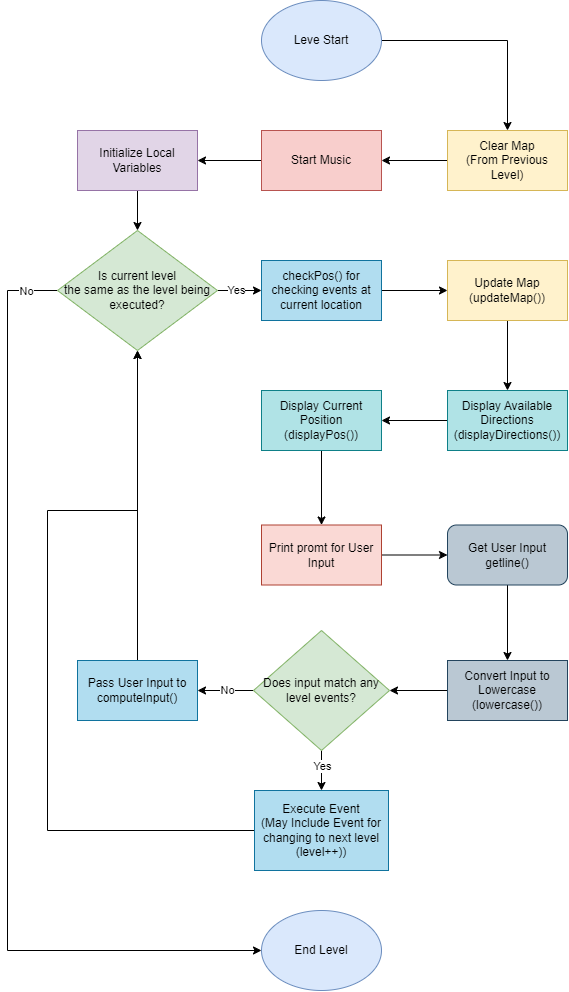

The diagram above was exported from draw.io. Its source (the exported page's mxGraphModel, read from the mxfile embedded in the PNG):
<mxGraphModel dx="1500" dy="796" grid="1" gridSize="10" guides="1" tooltips="1" connect="1" arrows="1" fold="1" page="1" pageScale="1" pageWidth="827" pageHeight="1169" math="0" shadow="0">
  <root>
    <mxCell id="WIyWlLk6GJQsqaUBKTNV-0" />
    <mxCell id="WIyWlLk6GJQsqaUBKTNV-1" parent="WIyWlLk6GJQsqaUBKTNV-0" />
    <mxCell id="-Flp7cegS99LtwYzej21-2" value="" style="edgeStyle=orthogonalEdgeStyle;rounded=0;orthogonalLoop=1;jettySize=auto;html=1;" edge="1" parent="WIyWlLk6GJQsqaUBKTNV-1" source="-Flp7cegS99LtwYzej21-0" target="-Flp7cegS99LtwYzej21-1">
      <mxGeometry relative="1" as="geometry" />
    </mxCell>
    <mxCell id="-Flp7cegS99LtwYzej21-0" value="Leve Start" style="ellipse;whiteSpace=wrap;html=1;fillColor=#dae8fc;strokeColor=#6c8ebf;" vertex="1" parent="WIyWlLk6GJQsqaUBKTNV-1">
      <mxGeometry x="294" y="30" width="120" height="80" as="geometry" />
    </mxCell>
    <mxCell id="-Flp7cegS99LtwYzej21-4" value="" style="edgeStyle=orthogonalEdgeStyle;rounded=0;orthogonalLoop=1;jettySize=auto;html=1;" edge="1" parent="WIyWlLk6GJQsqaUBKTNV-1" source="-Flp7cegS99LtwYzej21-1" target="-Flp7cegS99LtwYzej21-3">
      <mxGeometry relative="1" as="geometry" />
    </mxCell>
    <mxCell id="-Flp7cegS99LtwYzej21-1" value="Clear Map &lt;br&gt;(From Previous Level)" style="whiteSpace=wrap;html=1;fillColor=#fff2cc;strokeColor=#d6b656;" vertex="1" parent="WIyWlLk6GJQsqaUBKTNV-1">
      <mxGeometry x="480" y="160" width="120" height="60" as="geometry" />
    </mxCell>
    <mxCell id="-Flp7cegS99LtwYzej21-6" value="" style="edgeStyle=orthogonalEdgeStyle;rounded=0;orthogonalLoop=1;jettySize=auto;html=1;" edge="1" parent="WIyWlLk6GJQsqaUBKTNV-1" source="-Flp7cegS99LtwYzej21-3" target="-Flp7cegS99LtwYzej21-5">
      <mxGeometry relative="1" as="geometry" />
    </mxCell>
    <mxCell id="-Flp7cegS99LtwYzej21-3" value="Start Music" style="whiteSpace=wrap;html=1;fillColor=#f8cecc;strokeColor=#b85450;" vertex="1" parent="WIyWlLk6GJQsqaUBKTNV-1">
      <mxGeometry x="294" y="160" width="120" height="60" as="geometry" />
    </mxCell>
    <mxCell id="-Flp7cegS99LtwYzej21-8" value="" style="edgeStyle=orthogonalEdgeStyle;rounded=0;orthogonalLoop=1;jettySize=auto;html=1;" edge="1" parent="WIyWlLk6GJQsqaUBKTNV-1" source="-Flp7cegS99LtwYzej21-5" target="-Flp7cegS99LtwYzej21-7">
      <mxGeometry relative="1" as="geometry" />
    </mxCell>
    <mxCell id="-Flp7cegS99LtwYzej21-5" value="Initialize Local Variables" style="whiteSpace=wrap;html=1;fillColor=#e1d5e7;strokeColor=#9673a6;" vertex="1" parent="WIyWlLk6GJQsqaUBKTNV-1">
      <mxGeometry x="110" y="160" width="120" height="60" as="geometry" />
    </mxCell>
    <mxCell id="-Flp7cegS99LtwYzej21-10" value="" style="edgeStyle=orthogonalEdgeStyle;rounded=0;orthogonalLoop=1;jettySize=auto;html=1;" edge="1" parent="WIyWlLk6GJQsqaUBKTNV-1" source="-Flp7cegS99LtwYzej21-7" target="-Flp7cegS99LtwYzej21-9">
      <mxGeometry relative="1" as="geometry" />
    </mxCell>
    <mxCell id="-Flp7cegS99LtwYzej21-41" value="Yes" style="edgeLabel;html=1;align=center;verticalAlign=middle;resizable=0;points=[];" vertex="1" connectable="0" parent="-Flp7cegS99LtwYzej21-10">
      <mxGeometry x="-0.1455" y="1" relative="1" as="geometry">
        <mxPoint as="offset" />
      </mxGeometry>
    </mxCell>
    <mxCell id="-Flp7cegS99LtwYzej21-39" style="edgeStyle=orthogonalEdgeStyle;rounded=0;orthogonalLoop=1;jettySize=auto;html=1;entryX=0;entryY=0.5;entryDx=0;entryDy=0;" edge="1" parent="WIyWlLk6GJQsqaUBKTNV-1" source="-Flp7cegS99LtwYzej21-7" target="-Flp7cegS99LtwYzej21-37">
      <mxGeometry relative="1" as="geometry">
        <Array as="points">
          <mxPoint x="40" y="320" />
          <mxPoint x="40" y="980" />
        </Array>
      </mxGeometry>
    </mxCell>
    <mxCell id="-Flp7cegS99LtwYzej21-40" value="No" style="edgeLabel;html=1;align=center;verticalAlign=middle;resizable=0;points=[];" vertex="1" connectable="0" parent="-Flp7cegS99LtwYzej21-39">
      <mxGeometry x="-0.9337" relative="1" as="geometry">
        <mxPoint as="offset" />
      </mxGeometry>
    </mxCell>
    <mxCell id="-Flp7cegS99LtwYzej21-7" value="Is current level &lt;br&gt;the same as the level being executed?" style="rhombus;whiteSpace=wrap;html=1;fillColor=#d5e8d4;strokeColor=#82b366;" vertex="1" parent="WIyWlLk6GJQsqaUBKTNV-1">
      <mxGeometry x="90" y="260" width="160" height="120" as="geometry" />
    </mxCell>
    <mxCell id="-Flp7cegS99LtwYzej21-12" value="" style="edgeStyle=orthogonalEdgeStyle;rounded=0;orthogonalLoop=1;jettySize=auto;html=1;" edge="1" parent="WIyWlLk6GJQsqaUBKTNV-1" source="-Flp7cegS99LtwYzej21-9" target="-Flp7cegS99LtwYzej21-11">
      <mxGeometry relative="1" as="geometry" />
    </mxCell>
    <mxCell id="-Flp7cegS99LtwYzej21-9" value="checkPos() for checking events at current location" style="whiteSpace=wrap;html=1;fillColor=#b1ddf0;strokeColor=#10739e;" vertex="1" parent="WIyWlLk6GJQsqaUBKTNV-1">
      <mxGeometry x="294" y="290" width="120" height="60" as="geometry" />
    </mxCell>
    <mxCell id="-Flp7cegS99LtwYzej21-14" value="" style="edgeStyle=orthogonalEdgeStyle;rounded=0;orthogonalLoop=1;jettySize=auto;html=1;" edge="1" parent="WIyWlLk6GJQsqaUBKTNV-1" source="-Flp7cegS99LtwYzej21-11" target="-Flp7cegS99LtwYzej21-13">
      <mxGeometry relative="1" as="geometry" />
    </mxCell>
    <mxCell id="-Flp7cegS99LtwYzej21-11" value="Update Map&lt;br&gt;(updateMap())" style="whiteSpace=wrap;html=1;fillColor=#fff2cc;strokeColor=#d6b656;" vertex="1" parent="WIyWlLk6GJQsqaUBKTNV-1">
      <mxGeometry x="480" y="290" width="120" height="60" as="geometry" />
    </mxCell>
    <mxCell id="-Flp7cegS99LtwYzej21-16" value="" style="edgeStyle=orthogonalEdgeStyle;rounded=0;orthogonalLoop=1;jettySize=auto;html=1;" edge="1" parent="WIyWlLk6GJQsqaUBKTNV-1" source="-Flp7cegS99LtwYzej21-13" target="-Flp7cegS99LtwYzej21-15">
      <mxGeometry relative="1" as="geometry" />
    </mxCell>
    <mxCell id="-Flp7cegS99LtwYzej21-13" value="Display Available Directions&lt;br&gt;(displayDirections())" style="whiteSpace=wrap;html=1;fillColor=#b0e3e6;strokeColor=#0e8088;" vertex="1" parent="WIyWlLk6GJQsqaUBKTNV-1">
      <mxGeometry x="480" y="420" width="120" height="60" as="geometry" />
    </mxCell>
    <mxCell id="-Flp7cegS99LtwYzej21-18" value="" style="edgeStyle=orthogonalEdgeStyle;rounded=0;orthogonalLoop=1;jettySize=auto;html=1;" edge="1" parent="WIyWlLk6GJQsqaUBKTNV-1" source="-Flp7cegS99LtwYzej21-15" target="-Flp7cegS99LtwYzej21-17">
      <mxGeometry relative="1" as="geometry" />
    </mxCell>
    <mxCell id="-Flp7cegS99LtwYzej21-15" value="Display Current Position&lt;br&gt;(displayPos())" style="whiteSpace=wrap;html=1;fillColor=#b0e3e6;strokeColor=#0e8088;" vertex="1" parent="WIyWlLk6GJQsqaUBKTNV-1">
      <mxGeometry x="294" y="420" width="120" height="60" as="geometry" />
    </mxCell>
    <mxCell id="-Flp7cegS99LtwYzej21-20" value="" style="edgeStyle=orthogonalEdgeStyle;rounded=0;orthogonalLoop=1;jettySize=auto;html=1;" edge="1" parent="WIyWlLk6GJQsqaUBKTNV-1" source="-Flp7cegS99LtwYzej21-17" target="-Flp7cegS99LtwYzej21-19">
      <mxGeometry relative="1" as="geometry" />
    </mxCell>
    <mxCell id="-Flp7cegS99LtwYzej21-17" value="Print promt for User Input" style="whiteSpace=wrap;html=1;fillColor=#fad9d5;strokeColor=#ae4132;" vertex="1" parent="WIyWlLk6GJQsqaUBKTNV-1">
      <mxGeometry x="294" y="554.5" width="120" height="60" as="geometry" />
    </mxCell>
    <mxCell id="-Flp7cegS99LtwYzej21-25" style="edgeStyle=orthogonalEdgeStyle;rounded=0;orthogonalLoop=1;jettySize=auto;html=1;entryX=0.5;entryY=0;entryDx=0;entryDy=0;" edge="1" parent="WIyWlLk6GJQsqaUBKTNV-1" source="-Flp7cegS99LtwYzej21-19" target="-Flp7cegS99LtwYzej21-23">
      <mxGeometry relative="1" as="geometry" />
    </mxCell>
    <mxCell id="-Flp7cegS99LtwYzej21-19" value="Get User Input&lt;br&gt;getline()" style="rounded=1;whiteSpace=wrap;html=1;fillColor=#bac8d3;strokeColor=#23445d;" vertex="1" parent="WIyWlLk6GJQsqaUBKTNV-1">
      <mxGeometry x="480" y="554.5" width="120" height="60" as="geometry" />
    </mxCell>
    <mxCell id="-Flp7cegS99LtwYzej21-29" value="" style="edgeStyle=orthogonalEdgeStyle;rounded=0;orthogonalLoop=1;jettySize=auto;html=1;" edge="1" parent="WIyWlLk6GJQsqaUBKTNV-1" source="-Flp7cegS99LtwYzej21-23" target="-Flp7cegS99LtwYzej21-28">
      <mxGeometry relative="1" as="geometry" />
    </mxCell>
    <mxCell id="-Flp7cegS99LtwYzej21-23" value="Convert Input to Lowercase&lt;br&gt;(lowercase())" style="rounded=0;whiteSpace=wrap;html=1;fillColor=#bac8d3;strokeColor=#23445d;" vertex="1" parent="WIyWlLk6GJQsqaUBKTNV-1">
      <mxGeometry x="480" y="690" width="120" height="60" as="geometry" />
    </mxCell>
    <mxCell id="-Flp7cegS99LtwYzej21-32" value="" style="edgeStyle=orthogonalEdgeStyle;rounded=0;orthogonalLoop=1;jettySize=auto;html=1;" edge="1" parent="WIyWlLk6GJQsqaUBKTNV-1" source="-Flp7cegS99LtwYzej21-28" target="-Flp7cegS99LtwYzej21-31">
      <mxGeometry relative="1" as="geometry" />
    </mxCell>
    <mxCell id="-Flp7cegS99LtwYzej21-43" value="No" style="edgeLabel;html=1;align=center;verticalAlign=middle;resizable=0;points=[];" vertex="1" connectable="0" parent="-Flp7cegS99LtwYzej21-32">
      <mxGeometry x="-0.0419" y="-1" relative="1" as="geometry">
        <mxPoint as="offset" />
      </mxGeometry>
    </mxCell>
    <mxCell id="-Flp7cegS99LtwYzej21-35" value="" style="edgeStyle=orthogonalEdgeStyle;rounded=0;orthogonalLoop=1;jettySize=auto;html=1;" edge="1" parent="WIyWlLk6GJQsqaUBKTNV-1" source="-Flp7cegS99LtwYzej21-28" target="-Flp7cegS99LtwYzej21-34">
      <mxGeometry relative="1" as="geometry" />
    </mxCell>
    <mxCell id="-Flp7cegS99LtwYzej21-42" value="Yes" style="edgeLabel;html=1;align=center;verticalAlign=middle;resizable=0;points=[];" vertex="1" connectable="0" parent="-Flp7cegS99LtwYzej21-35">
      <mxGeometry x="-0.1793" relative="1" as="geometry">
        <mxPoint as="offset" />
      </mxGeometry>
    </mxCell>
    <mxCell id="-Flp7cegS99LtwYzej21-28" value="Does input match any level events?" style="rhombus;whiteSpace=wrap;html=1;fillColor=#d5e8d4;strokeColor=#82b366;" vertex="1" parent="WIyWlLk6GJQsqaUBKTNV-1">
      <mxGeometry x="286" y="660" width="136" height="120" as="geometry" />
    </mxCell>
    <mxCell id="-Flp7cegS99LtwYzej21-33" style="edgeStyle=orthogonalEdgeStyle;rounded=0;orthogonalLoop=1;jettySize=auto;html=1;entryX=0.5;entryY=1;entryDx=0;entryDy=0;" edge="1" parent="WIyWlLk6GJQsqaUBKTNV-1" source="-Flp7cegS99LtwYzej21-31" target="-Flp7cegS99LtwYzej21-7">
      <mxGeometry relative="1" as="geometry" />
    </mxCell>
    <mxCell id="-Flp7cegS99LtwYzej21-31" value="Pass User Input to computeInput()" style="whiteSpace=wrap;html=1;fillColor=#b1ddf0;strokeColor=#10739e;" vertex="1" parent="WIyWlLk6GJQsqaUBKTNV-1">
      <mxGeometry x="110" y="690" width="120" height="60" as="geometry" />
    </mxCell>
    <mxCell id="-Flp7cegS99LtwYzej21-36" style="edgeStyle=orthogonalEdgeStyle;rounded=0;orthogonalLoop=1;jettySize=auto;html=1;entryX=0.5;entryY=1;entryDx=0;entryDy=0;" edge="1" parent="WIyWlLk6GJQsqaUBKTNV-1" source="-Flp7cegS99LtwYzej21-34" target="-Flp7cegS99LtwYzej21-7">
      <mxGeometry relative="1" as="geometry">
        <Array as="points">
          <mxPoint x="80" y="860" />
          <mxPoint x="80" y="540" />
          <mxPoint x="170" y="540" />
        </Array>
      </mxGeometry>
    </mxCell>
    <mxCell id="-Flp7cegS99LtwYzej21-34" value="Execute Event&lt;br&gt;(May Include Event for changing to next level (level++))" style="whiteSpace=wrap;html=1;fillColor=#b1ddf0;strokeColor=#10739e;" vertex="1" parent="WIyWlLk6GJQsqaUBKTNV-1">
      <mxGeometry x="287" y="820" width="134" height="80" as="geometry" />
    </mxCell>
    <mxCell id="-Flp7cegS99LtwYzej21-37" value="End Level" style="ellipse;whiteSpace=wrap;html=1;fillColor=#dae8fc;strokeColor=#6c8ebf;" vertex="1" parent="WIyWlLk6GJQsqaUBKTNV-1">
      <mxGeometry x="294" y="940" width="120" height="80" as="geometry" />
    </mxCell>
  </root>
</mxGraphModel>